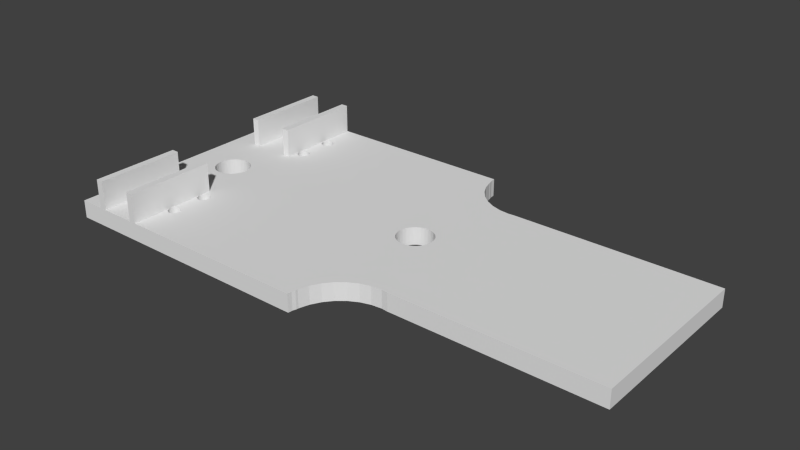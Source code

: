 # Source: body.blend  (saved by Blender 2.69.0; exported with 4.5.12 LTS)
import bpy
from mathutils import Matrix  # noqa: F401  (used for matrix-valued properties, if any)

bpy.ops.wm.read_factory_settings(use_empty=True)
scene = bpy.context.scene
scene.name = 'Scene'

# ---- collections
col_collection_1 = bpy.data.collections.new('Collection 1'); scene.collection.children.link(col_collection_1)

# ---- world
world_world = bpy.data.worlds.new('World'); scene.world = world_world
world_world.color = (0.05088, 0.05088, 0.05088)
world_world.use_sun_shadow = False
world_world.sun_shadow_jitter_overblur = 0.0
world_world.cycles.sampling_method = 'MANUAL'
world_world.cycles.sample_map_resolution = 256

# ---- meshes
me_cube_001 = bpy.data.meshes.new('Cube.001')
me_cube_001.from_pydata([(-1000.0, -1000.0, -1000.0), (-1000.0, -1000.0, 1000.0), (-1000.0, 1000.0, 1000.0), (-1000.0, 1000.0, -1000.0), (3.65, -1000.0, -1000.0), (3.65, -1000.0, 1000.0), (-954.3, -457.8, 1000.0), (-954.8, -466.4, 1000.0), (3.525, 1000.0, 1000.0), (3.525, 1000.0, -1000.0), (-954.3, -457.8, -1000.0), (-954.8, -466.4, -1000.0), (5.323, -968.1, -1000.0), (5.323, -968.1, 1000.0), (-690.4, -759.0, 1000.0), (-931.0, -759.9, -1000.0), (-954.3, -474.9, 1000.0), (-953.0, -449.6, 1000.0), (-931.5, 772.9, 1000.0), (5.323, 965.8, 1000.0), (5.323, 965.8, -1000.0), (-689.8, 772.0, -1000.0), (-954.3, -474.9, -1000.0), (-953.0, -449.6, -1000.0), (9.1, -944.8, -1000.0), (9.1, -944.8, 1000.0), (-695.0, -759.9, 1000.0), (-935.6, -759.0, -1000.0), (-926.5, -759.0, -1000.0), (-953.0, -483.1, 1000.0), (-950.9, -442.1, 1000.0), (-936.0, 772.0, 1000.0), (-926.9, 772.0, 1000.0), (9.388, 940.6, 1000.0), (9.388, 940.6, -1000.0), (-694.3, 772.9, -1000.0), (-953.0, -483.1, -1000.0), (-950.9, -442.1, -1000.0), (9.734, -932.7, -1000.0), (9.738, -932.6, 1000.0), (-686.0, -756.6, 1000.0), (-699.5, -759.0, 1000.0), (-695.0, -759.9, -1000.0), (-940.0, -756.6, -1000.0), (-935.6, -759.0, 1000.0), (-931.0, -759.9, 1000.0), (-926.5, -759.0, 1000.0), (-950.9, -490.7, 1000.0), (-948.0, -435.4, 1000.0), (-940.4, 769.5, 1000.0), (-936.0, 772.0, -1000.0), (-931.5, 772.9, -1000.0), (-926.9, 772.0, -1000.0), (9.926, 930.4, 1000.0), (9.929, 930.4, -1000.0), (-685.4, 769.5, -1000.0), (-698.9, 772.0, -1000.0), (-689.8, 772.0, 1000.0), (-694.3, 772.9, 1000.0), (-950.9, -490.7, -1000.0), (-948.0, -435.4, -1000.0), (9.998, -927.7, -1000.0), (9.998, -927.7, 1000.0), (-690.4, -759.0, -1000.0), (-703.9, -756.6, 1000.0), (-699.5, -759.0, -1000.0), (-944.0, -752.5, -1000.0), (-940.0, -756.6, 1000.0), (-922.1, -756.6, -1000.0), (-922.1, -756.6, 1000.0), (-948.0, -497.3, 1000.0), (-944.4, -430.0, 1000.0), (-944.4, 765.5, 1000.0), (-922.5, 769.5, -1000.0), (-922.5, 769.5, 1000.0), (9.998, 929.0, 1000.0), (9.998, 929.0, -1000.0), (-685.4, 769.5, 1000.0), (-703.3, 769.5, -1000.0), (-698.9, 772.0, 1000.0), (19.91, 867.8, 1000.0), (19.86, 868.1, 1000.0), (-948.0, -497.3, -1000.0), (-944.4, -430.0, -1000.0), (14.58, -899.4, 1000.0), (-686.3, -756.7, -1000.0), (-707.9, -752.5, 1000.0), (-703.9, -756.6, -1000.0), (-909.5, -732.9, -1000.0), (20.88, -860.4, -1000.0), (20.74, -861.3, -1000.0), (-947.5, -747.1, -1000.0), (-941.6, -754.9, 1000.0), (18.41, -875.7, -1000.0), (18.17, -877.2, -1000.0), (-918.1, -752.5, -1000.0), (-918.1, -752.5, 1000.0), (14.53, -899.7, -1000.0), (-944.4, -502.7, 1000.0), (-940.4, -425.9, 1000.0), (-948.0, 760.1, 1000.0), (-941.1, 768.9, -1000.0), (-940.4, 769.5, -1000.0), (-940.4, 769.5, -1000.0), (-918.5, 765.5, -1000.0), (-918.5, 765.5, 1000.0), (17.57, 882.2, 1000.0), (17.33, 883.7, 1000.0), (15.1, 897.5, 1000.0), (15.14, 897.3, -1000.0), (20.19, 866.0, 1000.0), (-684.3, 768.5, 1000.0), (-707.3, 765.5, -1000.0), (-703.3, 769.5, 1000.0), (-909.9, 745.9, 1000.0), (19.87, 868.0, -1000.0), (19.78, 868.6, 1000.0), (-944.4, -502.7, -1000.0), (-940.4, -425.9, -1000.0), (19.33, -870.0, 1000.0), (-686.0, -756.6, -1000.0), (21.15, -858.8, -1000.0), (-711.5, -747.1, 1000.0), (-707.9, -752.5, -1000.0), (-706.7, -753.7, -1000.0), (20.47, -863.0, -1000.0), (-949.5, -742.6, -1000.0), (-944.0, -752.5, 1000.0), (18.78, -873.4, -1000.0), (-914.5, -747.1, -1000.0), (-914.5, -747.1, 1000.0), (-940.4, -506.8, 1000.0), (-936.0, -423.5, 1000.0), (-950.9, 753.4, 1000.0), (-944.4, 765.5, -1000.0), (-942.3, 767.6, -1000.0), (-915.0, 760.1, -1000.0), (-915.0, 760.1, 1000.0), (17.94, 880.0, 1000.0), (20.3, 865.3, 1000.0), (-681.4, 765.5, -1000.0), (-710.8, 760.1, -1000.0), (-707.3, 765.5, 1000.0), (19.62, 869.5, 1000.0), (18.98, 873.5, 1000.0), (-941.4, -505.8, -1000.0), (-954.4, 470.4, -1000.0), (-954.8, 478.9, -1000.0), (21.17, -858.7, 1000.0), (21.17, -858.7, -1000.0), (-682.0, -752.5, -1000.0), (-682.0, -752.5, 1000.0), (-714.4, -740.4, 1000.0), (-711.5, -747.1, -1000.0), (-908.2, -724.7, -1000.0), (19.83, -866.9, -1000.0), (-911.6, -740.4, -1000.0), (-950.4, -740.4, -1000.0), (-947.5, -747.1, 1000.0), (-944.1, -752.4, 1000.0), (19.26, -870.4, -1000.0), (-911.6, -740.4, 1000.0), (-939.5, -507.3, 1000.0), (-936.0, -423.5, -1000.0), (-954.4, 470.4, 1000.0), (-954.8, 478.9, 1000.0), (-951.3, 751.9, 1000.0), (-948.0, 760.1, -1000.0), (-946.3, 762.6, -1000.0), (-944.2, 765.7, -1000.0), (-912.1, 753.4, -1000.0), (-912.1, 753.4, 1000.0), (18.42, 877.0, 1000.0), (20.19, 866.0, -1000.0), (-681.4, 765.5, 1000.0), (20.62, 863.4, 1000.0), (20.62, 863.4, -1000.0), (-713.7, 753.4, -1000.0), (-710.8, 760.1, 1000.0), (-707.4, 765.3, 1000.0), (-940.4, -506.8, -1000.0), (-954.4, 487.5, -1000.0), (-953.0, 462.2, -1000.0), (21.38, -857.3, -1000.0), (21.38, -857.3, 1000.0), (-678.5, -747.1, 1000.0), (-716.5, -732.9, 1000.0), (-714.4, -740.4, -1000.0), (-712.3, -745.2, -1000.0), (-909.5, -732.9, 1000.0), (-908.2, -724.7, 1000.0), (19.29, -870.3, -1000.0), (-949.5, -742.6, 1000.0), (-952.1, -734.6, -1000.0), (-946.7, -748.3, 1000.0), (-718.2, -718.2, 1000.0), (-718.3, -716.1, 1000.0), (-717.9, -707.6, 1000.0), (-936.3, -509.1, 1000.0), (-936.3, -509.1, -1000.0), (-939.5, -507.3, -1000.0), (-936.0, 436.0, -1000.0), (-933.0, 435.5, -1000.0), (-931.5, -422.6, -1000.0), (-954.4, 487.5, 1000.0), (-953.0, 462.2, 1000.0), (-953.0, 745.9, 1000.0), (-950.9, 753.4, -1000.0), (-948.8, 758.2, -1000.0), (-909.9, 745.9, -1000.0), (-715.9, 712.4, -1000.0), (-713.7, 704.8, -1000.0), (-716.6, 716.6, -1000.0), (21.0, 861.0, 1000.0), (-678.9, 761.7, 1000.0), (-677.8, 760.1, -1000.0), (21.16, 860.0, -1000.0), (21.16, 860.0, 1000.0), (-715.9, 745.9, -1000.0), (-713.7, 753.4, 1000.0), (-712.2, 756.9, 1000.0), (-908.6, 737.7, 1000.0), (-953.0, 495.7, -1000.0), (-950.9, 454.6, -1000.0), (21.75, -856.1, 1000.0), (21.75, -856.1, -1000.0), (-680.4, -750.0, -1000.0), (22.7, -852.7, 1000.0), (-716.5, -732.9, -1000.0), (-717.9, -724.7, 1000.0), (-715.3, -737.2, -1000.0), (-907.7, -716.1, -1000.0), (591.5, 630.8, 1000.0), (593.1, 630.8, 1000.0), (-907.7, -716.1, 1000.0), (594.4, 630.8, 1000.0), (-950.4, -740.4, 1000.0), (-952.6, -732.9, -1000.0), (-718.3, -716.1, -1000.0), (-716.5, -699.4, 1000.0), (-717.9, -707.6, -1000.0), (-936.0, -509.3, 1000.0), (-936.0, -509.3, -1000.0), (-881.4, 0.2051, -1000.0), (-940.4, 438.5, -1000.0), (-936.0, 436.0, 1000.0), (-933.0, 435.5, 1000.0), (-931.5, -422.6, 1000.0), (-953.0, 495.7, 1000.0), (-950.9, 454.6, 1000.0), (-951.3, 751.9, -1000.0), (-953.5, 742.7, 1000.0), (-908.6, 737.7, -1000.0), (596.7, -630.2, -1000.0), (595.5, -630.2, -1000.0), (-710.8, 698.2, -1000.0), (-715.9, 712.4, 1000.0), (-713.7, 704.8, 1000.0), (-717.2, 720.6, -1000.0), (-717.2, 720.4, 1000.0), (-717.2, 720.6, 1000.0), (-677.8, 760.1, 1000.0), (-674.9, 753.4, -1000.0), (21.38, 858.7, -1000.0), (21.38, 858.7, 1000.0), (-717.2, 737.7, -1000.0), (-715.0, 748.9, 1000.0), (-715.9, 745.9, 1000.0), (-908.1, 729.1, 1000.0), (-950.9, 503.2, -1000.0), (-948.0, 448.0, -1000.0), (22.19, -854.5, -1000.0), (-678.5, -747.1, -1000.0), (-675.6, -740.4, 1000.0), (23.82, -848.8, 1000.0), (-717.0, -729.7, -1000.0), (-717.9, -724.7, -1000.0), (-908.2, -707.6, -1000.0), (273.8, 630.8, -1000.0), (589.6, 630.8, 1000.0), (-908.2, -707.6, 1000.0), (39.92, 115.7, 1000.0), (599.1, 630.8, 1000.0), (-952.1, -734.6, 1000.0), (-953.9, -724.7, -1000.0), (-717.9, -723.1, -1000.0), (-718.2, -717.5, -1000.0), (-718.2, -713.1, -1000.0), (-714.4, -691.8, 1000.0), (-716.5, -699.4, -1000.0), (-717.9, -708.6, -1000.0), (-931.7, -510.1, 1000.0), (-931.5, 435.2, -1000.0), (-944.4, 442.6, -1000.0), (-940.4, 438.5, 1000.0), (-931.5, 435.2, 1000.0), (-931.5, -422.6, -1000.0), (-880.1, -24.18, -1000.0), (-950.9, 503.2, 1000.0), (-948.0, 448.0, 1000.0), (-953.0, 745.9, -1000.0), (-953.8, 741.2, 1000.0), (-953.5, 742.7, -1000.0), (-908.1, 729.1, -1000.0), (593.8, -630.2, -1000.0), (39.92, -115.3, -1000.0), (598.7, -630.2, -1000.0), (-707.3, 692.7, -1000.0), (-710.8, 698.2, 1000.0), (-814.7, 125.2, 1000.0), (-717.7, 729.1, -1000.0), (-922.5, 688.7, 1000.0), (-926.9, 686.2, 1000.0), (-675.5, 754.7, 1000.0), (22.13, 856.0, -1000.0), (-716.6, 741.5, 1000.0), (-717.2, 737.7, 1000.0), (-908.6, 720.6, 1000.0), (-948.0, 509.9, -1000.0), (22.7, -852.7, -1000.0), (-673.4, -732.9, 1000.0), (24.86, -845.1, 1000.0), (-909.5, -699.4, -1000.0), (587.4, 630.8, 1000.0), (-909.5, -699.4, 1000.0), (293.8, 630.8, -1000.0), (28.39, 104.1, 1000.0), (52.43, 122.8, 1000.0), (601.1, 630.8, 1000.0), (-952.6, -732.9, 1000.0), (-954.1, -722.2, -1000.0), (-953.9, -724.7, 1000.0), (-911.6, -691.8, -1000.0), (-914.5, -685.2, -1000.0), (-918.1, -679.8, -1000.0), (-718.0, -710.2, -1000.0), (-711.5, -685.2, 1000.0), (-714.4, -691.8, -1000.0), (-814.7, -124.8, -1000.0), (-926.5, -673.2, -1000.0), (-931.5, -510.1, 1000.0), (-931.7, -510.1, -1000.0), (-930.6, 435.4, -1000.0), (-880.1, 24.59, -1000.0), (-944.4, 442.6, 1000.0), (-881.4, 0.2051, 1000.0), (-930.6, 435.4, 1000.0), (-929.1, -423.0, -1000.0), (-880.1, -24.18, 1000.0), (-948.0, 509.9, 1000.0), (-953.8, 741.2, -1000.0), (-954.0, 739.9, 1000.0), (-908.6, 720.6, -1000.0), (591.9, -630.2, -1000.0), (28.39, -103.7, -1000.0), (52.43, -122.4, -1000.0), (600.7, -630.2, -1000.0), (-703.3, 688.7, -1000.0), (-707.3, 692.7, 1000.0), (-717.3, 721.9, 1000.0), (-925.4, 687.1, -1000.0), (-926.9, 686.2, -1000.0), (-674.9, 753.4, 1000.0), (21.91, 856.8, 1000.0), (-672.8, 745.9, -1000.0), (23.39, 851.6, -1000.0), (-717.7, 729.1, 1000.0), (-909.9, 712.4, 1000.0), (-717.4, 734.9, 1000.0), (-717.7, 729.3, 1000.0), (-944.4, 515.3, -1000.0), (23.38, -850.3, -1000.0), (-676.7, -743.1, -1000.0), (25.08, -844.4, 1000.0), (-675.6, -740.4, -1000.0), (586.8, 630.8, 1000.0), (-686.0, -506.8, 1000.0), (-696.5, -509.8, 1000.0), (-695.0, -510.1, 1000.0), (-911.6, -691.8, 1000.0), (303.7, 630.8, -1000.0), (90.94, 115.7, -1000.0), (18.29, 88.59, 1000.0), (28.39, 104.1, -1000.0), (39.92, 115.7, -1000.0), (52.43, 122.8, -1000.0), (65.43, 125.2, 1000.0), (605.5, 630.8, 1000.0), (-954.4, -716.1, -1000.0), (-954.1, -722.2, 1000.0), (-914.5, -685.2, 1000.0), (-918.1, -679.8, 1000.0), (-922.1, -675.7, -1000.0), (-707.9, -679.8, 1000.0), (-711.5, -685.2, -1000.0), (-931.0, -672.4, -1000.0), (-931.5, -510.1, -1000.0), (-926.9, -509.3, 1000.0), (-926.9, 436.0, -1000.0), (-880.1, 24.59, 1000.0), (-926.9, 436.0, 1000.0), (-929.1, -423.0, 1000.0), (-926.9, -423.5, -1000.0), (-876.3, -47.63, 1000.0), (-876.3, -47.63, -1000.0), (-944.4, 515.3, 1000.0), (-954.0, 739.9, -1000.0), (-954.3, 737.7, 1000.0), (-909.9, 712.4, -1000.0), (589.8, -630.2, -1000.0), (18.29, -88.18, -1000.0), (28.39, -103.7, 1000.0), (39.92, -115.3, 1000.0), (52.43, -122.4, 1000.0), (65.43, -124.8, -1000.0), (605.1, -630.2, -1000.0), (-698.9, 686.2, -1000.0), (-703.3, 688.7, 1000.0), (-931.5, 685.4, 1000.0), (-717.5, 724.9, 1000.0), (-918.5, 692.7, 1000.0), (-929.0, 685.8, -1000.0), (-922.7, 688.6, -1000.0), (-789.2, 115.7, -1000.0), (-801.7, 122.8, -1000.0), (22.13, 856.0, 1000.0), (-671.5, 737.7, -1000.0), (24.73, 846.9, -1000.0), (-912.1, 704.8, 1000.0), (-915.0, 698.2, 1000.0), (-942.7, 517.1, -1000.0), (23.82, -848.8, -1000.0), (-672.1, -724.7, 1000.0), (26.41, -839.7, 1000.0), (-674.4, -736.4, -1000.0), (586.7, 630.8, 1000.0), (-682.0, -502.7, 1000.0), (-690.4, -509.3, 1000.0), (-695.0, -510.1, -1000.0), (-699.5, -509.3, -1000.0), (-699.5, -509.3, 1000.0), (-703.1, -507.3, 1000.0), (620.4, 630.8, -1000.0), (244.1, 630.8, -1000.0), (10.0, 69.65, 1000.0), (18.29, 88.59, -1000.0), (-687.5, 687.5, -1000.0), (65.43, 125.2, -1000.0), (78.44, 122.8, 1000.0), (612.1, 630.8, 1000.0), (-954.4, -716.1, 1000.0), (-953.9, -707.6, -1000.0), (-710.8, -498.3, 1000.0), (-707.9, -502.7, 1000.0), (-922.1, -675.7, 1000.0), (-703.9, -675.7, 1000.0), (-707.9, -679.8, -1000.0), (-926.5, -673.2, 1000.0), (-930.7, -672.5, 1000.0), (-935.6, -673.2, -1000.0), (-926.9, -509.3, -1000.0), (-925.6, -508.5, 1000.0), (-876.3, 48.04, -1000.0), (-926.8, 436.1, -1000.0), (-876.3, 48.04, 1000.0), (-926.9, -423.5, 1000.0), (-870.2, -69.24, 1000.0), (-870.2, -69.24, -1000.0), (-925.3, -424.4, -1000.0), (-942.7, 517.1, 1000.0), (-954.3, 737.7, -1000.0), (-954.4, 737.0, 1000.0), (-912.1, 704.8, -1000.0), (-697.8, 522.2, -1000.0), (-695.1, 522.7, -1000.0), (589.6, -630.2, -1000.0), (-686.1, 519.4, -1000.0), (10.0, -69.24, -1000.0), (18.29, -88.18, 1000.0), (-681.1, -681.1, 1000.0), (65.43, -124.8, 1000.0), (78.44, -122.4, -1000.0), (611.7, -630.2, -1000.0), (3.84, -47.63, -1000.0), (-698.9, 686.2, 1000.0), (-931.5, 685.4, -1000.0), (-936.0, 686.2, 1000.0), (-921.0, 690.2, -1000.0), (-922.5, 688.7, -1000.0), (-777.7, 104.1, -1000.0), (-789.2, 115.7, 1000.0), (-801.7, 122.8, 1000.0), (-673.4, 748.0, 1000.0), (-672.8, 745.9, 1000.0), (23.04, 852.9, 1000.0), (-671.0, 729.1, -1000.0), (25.89, 842.9, -1000.0), (-672.1, 741.9, 1000.0), (-915.0, 698.2, -1000.0), (-940.9, 518.9, -1000.0), (24.49, -846.4, -1000.0), (-671.6, -716.1, 1000.0), (27.78, -834.9, 1000.0), (-673.0, -730.3, -1000.0), (-673.4, -732.9, -1000.0), (-678.5, -497.3, 1000.0), (586.1, 630.8, 1000.0), (-682.0, -502.7, -1000.0), (-686.0, -506.8, -1000.0), (-690.4, -509.3, -1000.0), (37.11, -802.2, -1000.0), (33.75, -814.0, -1000.0), (-703.9, -506.8, -1000.0), (-703.9, -506.8, 1000.0), (-707.6, -503.1, 1000.0), (630.1, 630.8, -1000.0), (225.5, 630.8, 167.4), (206.2, 627.2, -1000.0), (225.5, 630.8, -1000.0), (3.84, 48.04, 1000.0), (10.0, 69.65, -1000.0), (78.44, 122.8, -1000.0), (90.94, 115.7, 1000.0), (620.4, 630.8, 1000.0), (-953.9, -707.6, 1000.0), (-925.6, -508.5, -1000.0), (-924.2, -507.8, -1000.0), (-711.5, -497.3, -1000.0), (-711.5, -497.3, 1000.0), (-713.1, -493.5, 1000.0), (-922.7, -675.4, 1000.0), (-926.2, -673.4, 1000.0), (-699.5, -673.2, 1000.0), (-703.9, -675.7, -1000.0), (-931.0, -672.4, 1000.0), (-935.6, -673.2, 1000.0), (-827.8, -122.4, -1000.0), (-935.9, -673.4, -1000.0), (-924.2, -507.8, 1000.0), (-922.6, 438.5, -1000.0), (-926.8, 436.1, 1000.0), (-922.6, 438.5, 1000.0), (-870.2, 69.65, -1000.0), (-870.2, 69.65, 1000.0), (-925.3, -424.4, 1000.0), (-922.5, -425.9, 1000.0), (-861.9, -88.18, 1000.0), (-861.9, -88.18, -1000.0), (-922.5, -425.9, -1000.0), (-940.9, 518.9, 1000.0), (-954.7, 730.6, 1000.0), (-704.0, 519.3, -1000.0), (-704.0, 519.4, -1000.0), (-699.6, 521.9, 1000.0), (-699.6, 521.9, -1000.0), (-690.5, 521.9, -1000.0), (589.5, -630.2, -1000.0), (-682.1, 515.3, -1000.0), (78.44, -122.4, 1000.0), (90.94, -115.3, -1000.0), (620.0, -630.2, -1000.0), (0.04635, -24.18, -1000.0), (10.0, -69.24, 1000.0), (-694.3, 685.4, 1000.0), (-694.3, 685.4, -1000.0), (-933.4, 685.7, -1000.0), (-936.0, 686.2, -1000.0), (-827.8, 122.8, 1000.0), (-938.7, 687.7, 1000.0), (-920.1, 691.1, -1000.0), (-767.6, 88.59, -1000.0), (-814.7, 125.2, -1000.0), (-777.7, 104.1, 1000.0), (241.6, 630.8, 1000.0), (252.9, 630.8, 1000.0), (23.39, 851.6, 1000.0), (26.1, 842.1, -1000.0), (-671.5, 737.7, 1000.0), (24.05, 849.3, 1000.0), (-918.5, 692.7, -1000.0), (-708.3, 514.9, -1000.0), (-708.0, 515.3, -1000.0), (-940.4, 519.4, -1000.0), (24.86, -845.1, -1000.0), (29.11, -830.2, 1000.0), (-672.1, -707.6, 1000.0), (-672.1, -724.7, -1000.0), (-672.2, -725.1, -1000.0), (25.08, -844.4, -1000.0), (25.5, -842.9, -1000.0), (-676.0, -491.6, 1000.0), (585.1, 630.8, 1000.0), (-678.5, -497.3, -1000.0), (69.8, -727.9, -1000.0), (71.38, -725.5, -1000.0), (68.67, -729.6, -1000.0), (68.02, -730.6, -1000.0), (-675.6, -691.8, -1000.0), (31.49, -821.9, -1000.0), (39.79, -792.8, -1000.0), (-707.9, -502.7, -1000.0), (640.5, 630.8, -1000.0), (102.5, 104.1, -1000.0), (237.7, 630.8, 1000.0), (234.0, 630.8, 1000.0), (167.1, 634.4, -1000.0), (0.04637, 24.59, 1000.0), (3.84, 48.04, -1000.0), (96.32, 110.3, 1000.0), (625.0, 630.8, 1000.0), (-952.6, -699.4, -1000.0), (-952.6, -699.4, 1000.0), (-924.1, -507.7, -1000.0), (-714.4, -490.7, -1000.0), (-714.4, -490.7, 1000.0), (-777.7, -103.7, 1000.0), (-789.2, -115.3, 1000.0), (-801.7, -122.4, 1000.0), (-699.5, -673.2, -1000.0), (-814.7, -124.8, 1000.0), (-827.8, -122.4, 1000.0), (-935.9, -673.4, 1000.0), (-840.3, -115.3, -1000.0), (-940.0, -675.7, -1000.0), (-924.1, -507.7, 1000.0), (-921.8, 439.3, -1000.0), (-861.9, 88.59, -1000.0), (-861.9, 88.59, 1000.0), (-921.8, 439.3, 1000.0), (-920.3, -428.2, 1000.0), (-918.5, -430.0, 1000.0), (-851.8, -103.7, 1000.0), (-851.8, -103.7, -1000.0), (-920.3, -428.2, -1000.0), (-918.5, -430.0, -1000.0), (-940.4, 519.4, 1000.0), (-954.4, 737.0, -1000.0), (-954.8, 729.1, 1000.0), (-708.0, 515.3, 1000.0), (-695.1, 522.7, 1000.0), (-704.0, 519.4, 1000.0), (-690.5, 521.9, 1000.0), (-678.6, 509.9, -1000.0), (588.9, -630.2, -1000.0), (-682.1, 515.3, 1000.0), (-686.1, 519.4, 1000.0), (90.94, -115.3, 1000.0), (99.74, -106.5, -1000.0), (627.4, -630.2, -1000.0), (-0.8775, -6.594, -1000.0), (0.04635, -24.18, 1000.0), (3.84, -47.63, 1000.0), (-689.8, 686.2, 1000.0), (-689.8, 686.2, -1000.0), (-0.9979, -4.302, -1000.0), (-938.7, 687.7, -1000.0), (-840.3, 115.7, 1000.0), (-940.4, 688.7, 1000.0), (-827.8, 122.8, -1000.0), (-940.4, 688.7, -1000.0), (-759.3, 69.65, -1000.0), (-767.6, 88.59, 1000.0), (267.3, 630.8, 1000.0), (27.44, 837.4, -1000.0), (-671.5, 720.6, -1000.0), (-671.4, 736.6, 1000.0), (24.73, 846.9, 1000.0), (-711.5, 510.1, -1000.0), (-711.6, 509.9, 1000.0), (-937.8, 520.9, -1000.0), (30.37, -825.8, 1000.0), (-673.4, -699.4, 1000.0), (-672.1, -707.6, -1000.0), (-671.6, -716.1, -1000.0), (-671.9, -720.9, -1000.0), (26.35, -839.9, -1000.0), (-675.6, -490.7, 1000.0), (585.0, 630.8, 1000.0), (73.33, -722.5, -1000.0), (83.01, -707.6, 1000.0), (64.73, -735.7, -1000.0), (30.61, -825.0, -1000.0), (32.44, -818.5, 1000.0), (31.49, -821.9, 1000.0), (39.86, -792.5, -1000.0), (651.1, 630.8, -1000.0), (112.6, 88.59, -1000.0), (227.3, 630.8, 1000.0), (225.5, 630.8, 1000.0), (129.6, 655.7, -1000.0), (167.1, 634.4, 1000.0), (206.2, 627.2, 1000.0), (-0.4562, 15.02, 1000.0), (0.04637, 24.59, -1000.0), (32.19, 820.8, -1000.0), (39.86, 793.9, -1000.0), (101.1, 684.3, -1000.0), (95.04, 690.4, -1000.0), (97.3, 109.3, 1000.0), (625.8, 630.8, 1000.0), (-950.4, -691.8, -1000.0), (-950.4, -691.8, 1000.0), (-923.4, -507.3, -1000.0), (-716.5, -483.1, -1000.0), (-716.5, -483.1, 1000.0), (-717.9, -474.9, 1000.0), (-718.3, -466.4, 1000.0), (-801.7, -122.4, -1000.0), (-789.2, -115.3, -1000.0), (-695.0, -672.4, 1000.0), (-695.0, -672.4, -1000.0), (-941.8, -677.5, -1000.0), (-840.3, -115.3, 1000.0), (-940.0, -675.7, 1000.0), (-923.4, -507.3, 1000.0), (-918.5, 442.6, -1000.0), (-918.5, 442.6, 1000.0), (-851.8, 104.1, -1000.0), (-851.8, 104.1, 1000.0), (-915.0, -435.4, 1000.0), (-913.4, -439.1, 1000.0), (-912.1, -442.1, 1000.0), (-913.4, -439.1, -1000.0), (-912.1, -442.1, -1000.0), (-915.0, -435.4, -1000.0), (-937.8, 520.9, 1000.0), (-954.7, 730.6, -1000.0), (-954.6, 725.6, 1000.0), (33.45, 816.4, 1000.0), (31.64, 822.7, 1000.0), (-674.9, 704.8, 1000.0), (65.59, 735.7, 1000.0), (64.95, 736.7, 1000.0), (-675.7, 503.2, -1000.0), (587.8, -630.2, -1000.0), (-678.6, 509.9, 1000.0), (66.72, 734.0, 1000.0), (68.3, 731.5, 1000.0), (33.0, -816.6, 1000.0), (39.86, -792.5, 1000.0), (101.0, -683.1, 1000.0), (95.04, -689.1, 1000.0), (102.5, -103.7, 1000.0), (100.7, -105.5, -1000.0), (628.2, -630.2, -1000.0), (-1.163, -1.163, 1000.0), (-1.23, 0.1091, 1000.0), (-685.4, 688.7, 1000.0), (-1.174, -0.9462, -1000.0), (-1.235, 0.2051, 1000.0), (-944.4, 692.7, 1000.0), (-840.3, 115.7, -1000.0), (-759.3, 69.65, 1000.0), (283.9, 630.8, 1000.0), (-690.5, 436.0, 1000.0), (28.7, 833.0, -1000.0), (-672.8, 712.4, -1000.0), (-671.1, 727.9, 1000.0), (-671.2, 732.4, 1000.0), (24.91, 846.3, 1000.0), (-711.6, 509.9, -1000.0), (-936.0, 521.9, -1000.0), (30.61, -825.0, 1000.0), (-675.6, -691.8, 1000.0), (-673.4, -699.4, -1000.0), (29.11, -830.2, -1000.0), (27.78, -834.9, -1000.0), (-671.7, -716.5, -1000.0), (-671.7, -718.0, -1000.0), (26.41, -839.7, -1000.0), (27.02, -837.6, -1000.0), (-673.4, -483.1, 1000.0), (583.4, 630.8, 1000.0), (-675.6, -490.7, -1000.0), (75.58, -719.0, -1000.0), (64.73, -735.7, 1000.0), (41.08, -789.7, -1000.0), (30.37, -825.8, -1000.0), (-678.5, -685.2, 1000.0), (661.4, 630.8, -1000.0), (120.9, 69.65, -1000.0), (102.5, 104.1, 1000.0), (129.4, 656.0, -1000.0), (129.6, 655.7, 1000.0), (-686.1, 438.5, 1000.0), (-0.5753, 12.76, 1000.0), (-1.183, 1.183, -1000.0), (64.73, 737.0, -1000.0), (-685.4, 688.7, -1000.0), (32.06, 821.2, -1000.0), (39.86, 793.9, 1000.0), (83.03, 708.9, -1000.0), (95.04, 690.4, 1000.0), (116.1, 669.3, -1000.0), (98.73, 107.9, 1000.0), (627.0, 630.8, 1000.0), (-948.2, -686.7, -1000.0), (-922.5, -506.8, -1000.0), (-717.9, -474.9, -1000.0), (-717.9, -457.8, 1000.0), (-718.3, -466.4, -1000.0), (-777.7, -103.7, -1000.0), (240.8, -630.2, -1000.0), (252.1, -630.2, -1000.0), (-690.4, -673.2, -1000.0), (-690.4, -673.2, 1000.0), (233.2, -630.2, -1000.0), (239.3, -630.2, -1000.0), (-941.8, -677.5, 1000.0), (-944.0, -679.8, -1000.0), (-909.9, -483.1, -1000.0), (-948.2, -686.7, 1000.0), (-922.5, -506.8, 1000.0), (-916.1, 446.3, -1000.0), (-916.1, 446.3, 1000.0), (-915.0, 448.0, 1000.0), (-915.0, 448.0, -1000.0), (-914.6, -436.2, 1000.0), (-909.9, -449.6, 1000.0), (-913.8, -438.1, 1000.0), (-908.5, -458.3, 1000.0), (-908.1, -466.4, 1000.0), (-908.5, -458.3, -1000.0), (-908.1, -466.4, -1000.0), (-913.8, -438.1, -1000.0), (-909.9, -449.6, -1000.0), (-914.6, -436.2, -1000.0), (-936.0, 521.9, 1000.0), (-954.8, 729.1, -1000.0), (-954.3, 720.6, 1000.0), (-954.6, 725.6, -1000.0), (29.84, 829.0, 1000.0), (37.83, 801.0, 1000.0), (64.73, 737.0, 1000.0), (-675.3, 502.1, -1000.0), (587.5, -630.2, -1000.0), (-675.7, 503.2, 1000.0), (70.26, 728.5, 1000.0), (129.6, -654.4, -1000.0), (116.0, -668.1, 1000.0), (620.0, -630.2, 1000.0), (629.7, -630.2, 1000.0), (102.1, -104.1, -1000.0), (629.4, -630.2, -1000.0), (-682.0, -679.8, 1000.0), (-1.235, 0.2051, -1000.0), (-944.5, 692.9, 1000.0), (-944.4, 692.7, -1000.0), (-718.0, 487.5, -1000.0), (-718.4, 478.9, -1000.0), (-753.2, 48.04, -1000.0), (-753.2, 48.04, 1000.0), (301.8, 630.8, 1000.0), (320.0, 630.8, 1000.0), (-695.1, 435.2, 1000.0), (29.84, 829.0, -1000.0), (-674.9, 704.8, -1000.0), (-672.8, 712.4, 1000.0), (-671.5, 720.6, 1000.0), (-671.0, 729.1, 1000.0), (25.58, 843.9, 1000.0), (-671.0, 729.4, 1000.0), (-714.5, 503.2, -1000.0), (-714.5, 503.2, 1000.0), (-933.3, 522.3, -1000.0), (27.73, -835.1, -1000.0), (27.49, -835.9, -1000.0), (582.8, 630.8, 1000.0), (-673.0, -480.7, 1000.0), (-673.4, -483.1, -1000.0), (78.04, -715.2, -1000.0), (80.6, -711.3, -1000.0), (671.0, 630.8, -1000.0), (127.0, 48.04, -1000.0), (120.9, 69.65, 1000.0), (112.6, 88.59, 1000.0), (102.7, 103.9, 1000.0), (100.6, 106.1, 1000.0), (-0.7502, 9.428, 1000.0), (41.91, 789.2, 1000.0), (-681.4, 692.7, -1000.0), (31.55, 823.0, -1000.0), (40.71, 791.9, 1000.0), (628.5, 630.8, 1000.0), (-947.5, -685.2, -1000.0), (-918.5, -502.7, -1000.0), (-716.5, -449.6, 1000.0), (-717.9, -457.8, -1000.0), (-767.6, -88.18, 1000.0), (-767.6, -88.18, -1000.0), (266.5, -630.2, -1000.0), (-686.0, -675.7, -1000.0), (-686.0, -675.7, 1000.0), (230.6, -630.2, -1000.0), (-682.0, -430.0, -1000.0), (-944.0, -679.8, 1000.0), (-912.1, -490.7, -1000.0), (-908.6, -474.9, -1000.0), (-918.5, -502.7, 1000.0), (-910.6, 459.8, 1000.0), (-909.9, 462.2, 1000.0), (-910.6, 459.8, -1000.0), (-909.9, 462.2, -1000.0), (-912.1, 454.6, 1000.0), (-912.1, 454.6, -1000.0), (-913.9, -438.0, 1000.0), (-909.4, -452.4, 1000.0), (-908.6, -474.9, 1000.0), (-908.6, -457.8, 1000.0), (-908.6, -457.8, -1000.0), (-913.9, -438.0, -1000.0), (-909.4, -452.4, -1000.0), (-933.3, 522.3, 1000.0), (-954.3, 720.6, -1000.0), (-922.6, 519.4, 1000.0), (-953.0, 712.4, 1000.0), (28.7, 833.0, 1000.0), (-673.5, 495.7, -1000.0), (586.2, -630.2, -1000.0), (72.52, 725.0, 1000.0), (-678.5, -685.2, -1000.0), (95.04, -689.1, -1000.0), (129.2, -654.9, 1000.0), (112.6, -88.18, 1000.0), (640.1, -630.2, 1000.0), (303.9, -630.2, 1000.0), (102.5, -103.7, -1000.0), (629.7, -630.2, -1000.0), (-682.0, -679.8, -1000.0), (-681.4, 692.7, 1000.0), (-0.9746, 5.156, 1000.0), (-944.5, 692.9, -1000.0), (-945.4, 694.2, 1000.0), (-909.9, 495.7, 1000.0), (-718.0, 470.4, -1000.0), (-716.6, 495.7, -1000.0), (-718.0, 487.5, 1000.0), (-718.4, 478.9, 1000.0), (-749.4, 24.59, -1000.0), (-749.4, 24.59, 1000.0), (381.4, -630.2, -1000.0), (391.8, -630.2, -1000.0), (337.8, 630.8, 1000.0), (354.4, 630.8, 1000.0), (-695.1, 435.2, -1000.0), (-690.5, 436.0, -1000.0), (-699.6, 436.0, 1000.0), (30.8, 825.7, -1000.0), (-677.8, 698.2, -1000.0), (27.44, 837.4, 1000.0), (26.3, 841.4, 1000.0), (26.1, 842.1, 1000.0), (25.88, 842.9, 1000.0), (26.05, 842.3, 1000.0), (-716.6, 495.7, 1000.0), (-931.5, 522.7, -1000.0), (581.4, 630.8, 1000.0), (-672.1, -474.9, 1000.0), (83.17, -707.3, -1000.0), (-672.1, -474.9, -1000.0), (679.5, 630.8, -1000.0), (130.8, 24.59, -1000.0), (127.0, 48.04, 1000.0), (698.5, -630.2, 1000.0), (696.1, -630.2, 1000.0), (103.1, 103.1, 1000.0), (630.1, 630.8, 1000.0), (630.3, 630.8, 1000.0), (-686.1, 438.5, -1000.0), (31.55, 823.0, -1000.0), (90.63, 697.2, 1000.0), (-917.5, -501.2, -1000.0), (-917.2, -500.7, -1000.0), (-947.5, -685.2, 1000.0), (-714.4, -442.1, 1000.0), (-716.5, -449.6, -1000.0), (405.3, 630.8, 1000.0), (400.2, 630.8, 1000.0), (-759.3, -69.24, 1000.0), (-759.3, -69.24, -1000.0), (283.1, -630.2, -1000.0), (206.2, -625.9, -1000.0), (-678.5, -435.4, -1000.0), (229.7, -630.2, -1000.0), (-686.0, -425.9, -1000.0), (-909.9, -483.1, 1000.0), (-914.7, -496.7, -1000.0), (-912.1, -490.7, 1000.0), (-917.5, -501.2, 1000.0), (-908.6, 470.4, 1000.0), (-908.6, 470.4, -1000.0), (-909.3, -453.2, 1000.0), (-909.3, -453.2, -1000.0), (-931.5, 522.7, 1000.0), (-953.0, 712.4, -1000.0), (-926.9, 521.9, 1000.0), (-920.1, 516.9, 1000.0), (-951.6, 707.3, 1000.0), (585.2, -630.2, -1000.0), (-672.8, 491.5, -1000.0), (-673.5, 495.7, 1000.0), (74.99, 721.2, 1000.0), (77.57, 717.3, 1000.0), (91.54, -694.4, -1000.0), (129.6, -654.4, 1000.0), (120.9, -69.24, 1000.0), (650.7, -630.2, 1000.0), (294.1, -630.2, 1000.0), (103.0, -103.0, -1000.0), (630.2, -630.2, -1000.0), (-677.8, 698.2, 1000.0), (-945.4, 694.2, -1000.0), (-946.1, 695.3, -1000.0), (-946.1, 695.3, 1000.0), (-912.1, 503.2, 1000.0), (-908.6, 487.5, 1000.0), (-909.9, 495.7, -1000.0), (-716.6, 462.2, -1000.0), (-718.0, 470.4, 1000.0), (-748.1, 0.205, -1000.0), (-748.1, 0.205, 1000.0), (368.6, -630.2, -1000.0), (-675.7, 454.6, -1000.0), (-673.5, 462.2, -1000.0), (576.8, -630.2, -1000.0), (369.3, 630.8, 1000.0), (382.1, 630.8, 1000.0), (-699.6, 436.0, -1000.0), (-704.0, 438.5, 1000.0), (-927.6, 522.0, -1000.0), (580.5, 630.8, 1000.0), (-671.9, -471.6, 1000.0), (-671.6, -466.4, -1000.0), (85.64, -703.5, -1000.0), (686.6, 630.8, -1000.0), (132.1, 0.205, -1000.0), (130.8, 24.59, 1000.0), (692.0, -630.2, 1000.0), (1000.0, -630.2, 1000.0), (1000.0, 630.8, 1000.0), (630.8, 630.8, 1000.0), (692.3, 630.8, -1000.0), (-682.1, 442.6, 1000.0), (-682.1, 442.6, -1000.0), (89.85, 698.4, 1000.0), (-915.0, -497.3, -1000.0), (-917.2, -500.7, 1000.0), (-711.5, -435.4, 1000.0), (-714.4, -442.1, -1000.0), (392.5, 630.8, 1000.0), (-675.6, -442.1, 1000.0), (-678.5, -435.4, 1000.0), (571.0, 630.8, 1000.0), (-753.2, -47.63, 1000.0), (-753.2, -47.63, -1000.0), (301.0, -630.2, -1000.0), (229.7, -630.2, -609.6), (206.2, -625.9, 1000.0), (167.1, -633.1, -1000.0), (-682.0, -430.0, 1000.0), (-690.4, -423.5, -1000.0), (-686.0, -425.9, 1000.0), (-915.0, -497.3, 1000.0), (-908.2, 478.9, 1000.0), (-908.2, 478.9, -1000.0), (-927.6, 522.0, 1000.0), (-922.6, 519.4, -1000.0), (-926.9, 521.9, -1000.0), (-920.1, 516.9, -1000.0), (-918.5, 515.3, -1000.0), (-950.9, 704.8, 1000.0), (584.3, -630.2, -1000.0), (-672.2, 487.5, -1000.0), (-672.2, 487.5, 1000.0), (80.16, 713.3, 1000.0), (82.64, 709.5, 1000.0), (89.91, -697.0, -1000.0), (167.1, -633.1, 1000.0), (127.0, -47.63, 1000.0), (661.0, -630.2, 1000.0), (120.9, -69.24, -1000.0), (112.6, -88.18, -1000.0), (274.1, -630.2, 1000.0), (1000.0, 630.8, -1000.0), (1000.0, -630.2, -1000.0), (-912.1, 503.2, -1000.0), (-947.5, 697.5, 1000.0), (-915.0, 509.9, 1000.0), (-908.6, 487.5, -1000.0), (-714.5, 454.6, -1000.0), (-716.6, 462.2, 1000.0), (-749.4, -24.18, -1000.0), (-749.4, -24.18, 1000.0), (353.7, -630.2, -1000.0), (-678.6, 448.0, -1000.0), (-675.7, 454.6, 1000.0), (-673.5, 462.2, 1000.0), (-672.2, 470.4, -1000.0), (579.5, -630.2, -1000.0), (-704.0, 438.5, -1000.0), (-708.0, 442.6, 1000.0), (579.1, 630.8, 1000.0), (578.4, 630.8, 1000.0), (-671.6, -466.4, 1000.0), (-672.1, -457.8, -1000.0), (87.91, -700.0, -1000.0), (130.8, -24.18, -1000.0), (132.1, 0.205, 1000.0), (686.3, -630.2, 1000.0), (696.4, 630.8, -1000.0), (698.9, 630.8, -1000.0), (127.0, -47.63, -1000.0), (-678.6, 448.0, 1000.0), (88.61, 700.3, 1000.0), (-707.9, -430.0, 1000.0), (-711.5, -435.4, -1000.0), (-675.6, -442.1, -1000.0), (573.8, 630.8, 1000.0), (576.5, 630.8, 1000.0), (319.3, -630.2, -1000.0), (229.7, -630.2, -206.7), (-695.0, -422.6, -1000.0), (-690.4, -423.5, 1000.0), (-914.7, -496.7, 1000.0), (-951.6, 707.3, -1000.0), (-950.1, 703.0, -1000.0), (-950.9, 704.8, -1000.0), (-918.5, 515.3, 1000.0), (-950.1, 703.0, 1000.0), (583.0, -630.2, -1000.0), (-671.9, 482.7, -1000.0), (-671.7, 478.9, 1000.0), (84.94, 705.9, 1000.0), (-672.2, 470.4, 1000.0), (130.8, -24.18, 1000.0), (670.6, -630.2, 1000.0), (244.3, -630.2, 1000.0), (-915.0, 509.9, -1000.0), (-947.5, 697.5, -1000.0), (-948.0, 698.2, 1000.0), (-711.6, 448.0, -1000.0), (-714.5, 454.6, 1000.0), (337.1, -630.2, -1000.0), (86.95, 702.8, 1000.0), (-671.9, 475.2, -1000.0), (580.9, -630.2, -1000.0), (-708.0, 442.6, -1000.0), (-711.6, 448.0, 1000.0), (576.5, 630.8, 1000.0), (-671.8, -464.1, 1000.0), (-672.1, -457.8, 1000.0), (-673.4, -449.6, -1000.0), (679.1, -630.2, 1000.0), (-703.9, -425.9, 1000.0), (-707.9, -430.0, -1000.0), (-673.4, -449.6, 1000.0), (-672.1, -457.8, 1000.0), (229.7, -630.2, 1000.0), (-699.5, -423.5, -1000.0), (-695.0, -422.6, 1000.0), (-948.0, 698.2, -1000.0), (582.0, -630.2, -1000.0), (-671.7, 478.9, -1000.0), (-699.5, -423.5, 1000.0), (-703.9, -425.9, -1000.0), (-906.5, 999.8, 1006.0), (-906.5, 374.8, 1006.0), (-906.5, 374.8, 4244.0), (-906.5, 999.8, 4244.0), (-879.8, 999.8, 1006.0), (-879.8, 374.8, 1006.0), (-879.8, 374.8, 4244.0), (-879.8, 999.8, 4244.0), (-746.5, 999.8, 4244.0), (-719.8, 999.8, 4244.0), (-719.8, 999.8, 1006.0), (-746.5, 999.8, 1006.0), (-746.5, 374.8, 4244.0), (-719.8, 374.8, 4244.0), (-719.8, 374.8, 1006.0), (-746.5, 374.8, 1006.0), (-906.5, -999.9, 4244.0), (-906.5, -374.9, 4244.0), (-906.5, -374.9, 1006.0), (-906.5, -999.9, 1006.0), (-879.8, -999.9, 4244.0), (-879.8, -374.9, 4244.0), (-879.8, -374.9, 1006.0), (-879.8, -999.9, 1006.0), (-746.5, -374.9, 4244.0), (-719.8, -374.9, 4244.0), (-719.8, -374.9, 1006.0), (-746.5, -374.9, 1006.0), (-719.8, -999.9, 4244.0), (-746.5, -999.9, 4244.0), (-719.8, -999.9, 1006.0), (-746.5, -999.9, 1006.0)], [], [(1167, 1168, 1165, 1166), (1168, 1172, 1169, 1165), (1171, 1167, 1166, 1170), (1166, 1165, 1169, 1170), (1170, 1169, 1172, 1171), (1168, 1167, 1171, 1172), (1175, 1176, 1173, 1174), (1179, 1175, 1174, 1178), (1180, 1179, 1178, 1177), (1176, 1175, 1179, 1180), (1176, 1180, 1177, 1173), (1177, 1178, 1174, 1173), (1183, 1184, 1181, 1182), (1187, 1183, 1182, 1186), (1184, 1188, 1185, 1181), (1184, 1183, 1187, 1188), (1188, 1187, 1186, 1185), (1182, 1181, 1185, 1186), (1191, 1192, 1189, 1190), (1195, 1191, 1190, 1193), (1196, 1195, 1193, 1194), (1192, 1191, 1195, 1196), (1192, 1196, 1194, 1189), (1189, 1194, 1193, 1190), (0, 1, 2, 3), (8, 9, 3, 2), (1083, 1039, 1038, 1084), (1, 0, 4, 5), (547, 724, 634), (547, 826, 724), (633, 467, 547, 634), (0, 396, 460), (0, 341, 396), (525, 0, 460), (467, 633, 548), (468, 404, 467, 548), (0, 199, 242), (341, 0, 242), (404, 468, 402), (347, 297, 404, 402), (0, 200, 199), (203, 243, 297, 296), (297, 347, 296), (0, 145, 180), (200, 0, 180), (0, 36, 59), (0, 22, 36), (0, 11, 22), (0, 3, 10, 11), (82, 0, 59), (3, 23, 10), (3, 37, 23), (3, 60, 37), (3, 83, 60), (3, 118, 83), (117, 0, 82), (270, 293, 118), (118, 223, 270), (118, 182, 223), (118, 146, 182), (3, 147, 146, 118), (293, 244, 118), (3, 181, 147), (3, 222, 181), (3, 269, 222), (3, 318, 269), (3, 370, 318), (244, 201, 118), (3, 430, 370), (163, 118, 201, 202), (202, 243, 163), (343, 243, 292, 342), (243, 202, 292), (3, 499, 430), (145, 0, 117), (243, 203, 163), (910, 547, 824), (610, 451, 526, 612), (547, 722, 824), (700, 610, 612, 702), (826, 547, 910), (451, 0, 525, 526), (388, 0, 451), (330, 0, 388), (796, 797, 885), (885, 971, 796), (796, 700, 702, 797), (632, 825, 723), (632, 911, 825), (722, 547, 632, 723), (462, 343, 398, 463), (343, 342, 398), (3, 582, 499), (3, 669, 582), (3, 761, 669), (3, 864, 761), (542, 462, 539, 625), (462, 463, 539), (3, 955, 864), (3, 1029, 955), (813, 626, 715), (626, 542, 625, 715), (3, 1066, 1067), (1029, 3, 1067), (3, 913, 994, 1066), (3, 830, 913), (1124, 1068, 1066, 994), (717, 816, 904), (717, 626, 813, 816), (904, 901, 717), (3, 470, 636), (3, 406, 470), (1012, 1085, 1137, 1138), (3, 350, 406), (1011, 1016, 1085, 1012), (3, 302, 350), (931, 751, 1016, 1011), (751, 1088, 1016), (751, 1064, 1088), (751, 990, 1064), (726, 3, 636), (1069, 1160, 1138, 1137), (1069, 1125, 1160), (751, 902, 990), (830, 3, 828), (3, 726, 828), (1068, 1124, 1126), (1125, 1069, 1068, 1126), (751, 717, 901, 902), (3, 300, 302), (3, 250, 300), (751, 847, 659), (751, 931, 847), (655, 658, 751, 659), (3, 207, 250), (3, 208, 207), (658, 655, 566), (565, 571, 658, 566), (3, 167, 208), (3, 168, 167), (571, 565, 485), (421, 424, 571, 485), (3, 169, 134), (168, 3, 134), (360, 423, 424, 361), (424, 421, 361), (422, 489, 423, 360), (3, 135, 169), (489, 422, 488, 570), (488, 487, 570), (3, 101, 135), (569, 660, 570, 487), (3, 103, 102), (101, 3, 102), (3, 73, 52), (3, 104, 73), (3, 136, 104), (415, 414, 481, 482), (356, 355, 414, 415), (306, 305, 355, 356), (253, 170, 305, 306), (170, 354, 305), (170, 410, 354), (170, 477, 410), (416, 483, 477, 170), (482, 481, 559, 560), (170, 357, 416), (416, 561, 483), (560, 559, 647, 648), (416, 649, 561), (564, 654, 649, 416), (648, 647, 743, 744), (170, 307, 357), (170, 255, 307), (170, 211, 255), (564, 653, 748, 654), (744, 743, 842, 843), (170, 136, 210, 211), (446, 845, 748, 653), (446, 786, 845), (843, 842, 926, 927), (927, 926, 1008, 1009), (136, 3, 212, 210), (51, 3, 52), (209, 170, 253, 254), (304, 252, 209, 254), (353, 303, 252, 304), (409, 352, 303, 353), (476, 555, 352), (476, 352, 409, 475), (557, 476, 475, 556), (642, 557, 556, 643), (733, 642, 643, 734), (834, 733, 734, 835), (555, 474, 352), (473, 408, 352, 474), (408, 554, 552), (551, 472, 408, 552), (408, 473, 554), (917, 834, 835, 918), (998, 999, 917, 918), (580, 498, 472, 581), (472, 551, 581), (1071, 1072, 999, 998), (1129, 1130, 1072, 1071), (667, 579, 498, 580), (1161, 1162, 1130, 1129), (1145, 1144, 1162, 1161), (660, 1043, 1094), (660, 968, 1043), (660, 945, 968), (660, 944, 945), (660, 1027, 944), (660, 1099, 1027), (660, 1146, 1099), (660, 1140, 1146), (660, 1089, 1140), (660, 1017, 1089), (660, 934, 1017), (660, 849, 934), (660, 579, 848, 849), (1094, 1022, 660), (579, 935, 848), (579, 862, 935), (941, 660, 1022, 1023), (1023, 1024, 941), (1024, 1023, 1097, 1098), (579, 760, 862), (579, 667, 760), (1098, 1097, 1144, 1145), (660, 569, 579), (50, 3, 51), (940, 850, 660, 941), (103, 3, 50), (809, 1045, 986), (809, 884, 972, 1045), (632, 822, 909), (909, 992, 632), (884, 796, 971, 972), (911, 632, 992), (622, 810, 897), (897, 823, 622), (711, 809, 810, 622), (809, 986, 896), (809, 896, 810), (822, 632, 622, 823), (0, 284, 237), (0, 330, 284), (193, 0, 237), (1021, 938, 850, 940), (1093, 1019, 938, 1021), (1142, 1091, 1019, 1093), (1119, 1054, 1091, 1142), (1055, 979, 1054, 1119), (980, 889, 979, 1055), (890, 801, 889, 980), (803, 708, 801, 890), (802, 707, 708, 803), (623, 711, 622), (622, 536, 537, 623), (126, 0, 157), (0, 193, 157), (770, 674, 768, 866), (334, 392, 335, 287), (675, 587, 586, 769), (769, 586, 674, 770), (333, 334, 238, 286), (334, 287, 238), (589, 503, 587, 675), (332, 333, 286, 285), (588, 504, 503, 589), (583, 504, 588), (500, 434, 504, 583), (322, 332, 285, 276), (276, 275, 322), (371, 372, 374, 431), (431, 374, 434, 500), (277, 322, 275, 228), (228, 230, 277), (271, 226, 272, 319), (319, 272, 372, 371), (231, 277, 230, 187), (187, 188, 231), (150, 225, 183), (149, 120, 150, 183), (121, 85, 120, 149), (225, 150, 226, 271), (154, 153, 123), (123, 124, 154), (154, 231, 188, 153), (88, 65, 42), (125, 88, 42, 90), (90, 42, 63, 89), (89, 63, 85, 121), (88, 87, 65), (88, 154, 124, 87), (155, 156, 88, 125), (160, 129, 156, 191), (191, 156, 155), (128, 95, 129, 160), (93, 68, 95, 128), (94, 28, 68, 93), (28, 61, 38), (28, 97, 61), (12, 15, 28, 24), (28, 38, 24), (97, 28, 94), (4, 0, 15, 12), (866, 768, 767, 865), (392, 339, 290, 335), (0, 27, 15), (0, 43, 27), (0, 66, 43), (338, 394, 337), (338, 456, 394), (338, 533, 456), (338, 618, 533), (338, 710, 618), (338, 804, 710), (338, 891, 804), (338, 928, 891), (338, 920, 928), (338, 597, 920), (1154, 1115, 338), (338, 1164, 1154), (338, 1158, 1164), (338, 1121, 1158), (338, 1060, 1121), (338, 984, 1060), (338, 894, 984), (1058, 838, 982), (982, 981, 1058), (838, 921, 982), (921, 1003, 982), (981, 894, 893, 983), (981, 982, 894), (893, 894, 338, 806), (1115, 1048, 338), (1116, 982, 1003, 1076), (1151, 1116, 1076, 1105), (1104, 1151, 1105, 1033), (1032, 1104, 1033, 958), (871, 959, 1032, 958), (870, 869, 959, 871), (774, 773, 869, 870), (678, 592, 773, 774), (594, 507, 592, 678), (593, 508, 507, 594), (595, 509, 508, 593), (596, 438, 509, 595), (438, 684, 599), (438, 776, 684), (438, 596, 680), (680, 776, 438), (510, 438, 599), (511, 439, 438, 510), (597, 439, 511, 598), (1048, 975, 338), (597, 512, 439), (597, 600, 512), (597, 527, 600), (597, 613, 527), (597, 703, 613), (597, 338, 703), (338, 798, 703), (338, 800, 798), (975, 887, 338), (887, 800, 338), (764, 597, 681, 777), (681, 597, 598), (337, 289, 338), (672, 764, 777, 765), (673, 672, 765, 766), (289, 240, 338), (339, 338, 240, 290), (865, 767, 673, 766), (339, 395, 338), (395, 459, 338), (536, 338, 459, 537), (0, 126, 91), (0, 91, 66), (807, 707, 802), (806, 338, 707, 807), (3, 218, 265), (3, 177, 218), (3, 141, 177), (3, 112, 141), (3, 78, 112), (3, 56, 78), (3, 35, 56), (3, 21, 35), (55, 54, 76), (76, 109, 55), (115, 55, 109), (173, 55, 115), (55, 21, 34, 54), (21, 20, 34), (21, 3, 9, 20), (310, 3, 265), (140, 55, 173, 176), (215, 140, 176, 216), (262, 215, 216, 263), (263, 314, 262), (364, 262, 314, 365), (426, 364, 365, 427), (576, 495, 496), (495, 426, 427, 496), (663, 664, 495, 576), (755, 756, 664, 663), (855, 856, 756, 755), (947, 948, 856, 855), (969, 880, 948, 947), (881, 880, 969), (789, 788, 880, 881), (258, 3, 310), (212, 3, 258), (445, 520, 446), (446, 383, 445), (446, 384, 383), (446, 385, 384), (446, 447, 385), (446, 521, 447), (793, 381, 696), (782, 381, 793), (521, 697, 696, 381), (521, 791, 697), (380, 381, 325), (325, 381, 278), (278, 381, 443), (443, 381, 517, 518), (381, 605, 517), (442, 381, 380), (381, 689, 605), (381, 782, 689), (695, 787, 521), (521, 446, 694, 695), (787, 791, 521), (520, 607, 446), (602, 381, 442, 515), (686, 602, 515, 601), (780, 686, 601, 685), (873, 780, 685, 779), (961, 873, 779, 872), (1035, 961, 872, 960), (1034, 1106, 1035, 960), (1041, 1111, 1106, 1034), (1109, 1080, 1111, 1041), (1110, 1081, 1080, 1109), (607, 693, 446), (693, 786, 446), (694, 446, 788, 789), (1081, 1110, 1083, 1008), (1008, 1083, 1084, 1009), (1026, 1053, 978, 1049), (1025, 1092, 1053, 1026), (943, 1020, 1092, 1025), (942, 939, 1020, 943), (853, 851, 939, 942), (852, 752, 851, 853), (753, 661, 752, 852), (662, 572, 661, 753), (574, 490, 572, 662), (573, 491, 490, 574), (603, 491, 573), (604, 309, 491, 603), (952, 861, 953), (860, 758, 861, 952), (420, 311, 359, 419), (759, 665, 758, 860), (429, 420, 366, 369), (420, 419, 366), (666, 577, 665, 759), (578, 497, 577, 666), (428, 429, 369, 368), (494, 492, 493, 575), (575, 493, 497, 578), (367, 428, 368, 316), (316, 315, 367), (363, 313, 362, 425), (425, 362, 492, 494), (266, 317, 267), (317, 367, 315, 267), (213, 214, 261, 217), (313, 264, 217, 261), (313, 363, 264), (220, 268, 219), (268, 317, 266, 219), (139, 111, 174, 175), (175, 174, 214, 213), (221, 268, 220, 178), (178, 179, 221), (81, 58, 57, 80), (116, 58, 81), (143, 114, 58, 116), (114, 79, 58), (114, 113, 79), (80, 57, 77, 110), (110, 77, 111, 139), (114, 142, 113), (114, 221, 179, 142), (144, 171, 114, 143), (172, 137, 171, 144), (138, 105, 137, 172), (106, 74, 105, 138), (107, 32, 74, 106), (32, 75, 53), (32, 108, 75), (19, 18, 32, 33), (32, 53, 33), (108, 32, 107), (8, 2, 18, 19), (953, 861, 859, 951), (859, 757, 950, 951), (311, 312, 259, 260), (260, 359, 311), (2, 31, 18), (2, 49, 31), (2, 72, 49), (2, 100, 72), (309, 358, 308), (309, 417, 358), (309, 484, 417), (309, 563, 484), (309, 652, 563), (309, 747, 652), (309, 929, 747), (309, 1010, 929), (309, 730, 1010), (1112, 1042, 1044, 1113), (1095, 1112, 1113, 1143), (1096, 1095, 1143, 1132), (1133, 1096, 1132, 1075), (1131, 1133, 1075, 1074), (1002, 1073, 1131, 1074), (1001, 1000, 1073, 1002), (919, 836, 1000, 1001), (837, 735, 836, 919), (737, 644, 735, 837), (736, 645, 644, 737), (731, 641, 645, 736), (732, 639, 641, 731), (639, 882, 790), (790, 832, 639), (882, 639, 879), (639, 732, 833), (833, 879, 639), (728, 639, 832), (729, 553, 639, 728), (730, 553, 729, 831), (1042, 784, 970, 1044), (730, 640, 553), (730, 638, 640), (730, 668, 638), (730, 863, 668), (730, 954, 863), (730, 309, 954), (309, 936, 954), (309, 937, 936), (309, 1018, 937), (309, 1090, 1018), (309, 1141, 1090), (309, 1147, 1141), (309, 1100, 1147), (309, 1028, 1100), (690, 783, 784), (784, 691, 690), (783, 792, 784), (792, 970, 784), (691, 754, 687, 688), (691, 784, 754), (687, 754, 309, 604), (309, 946, 1028), (754, 854, 309), (309, 854, 946), (857, 730, 831, 916), (308, 257, 309), (858, 857, 916, 949), (257, 256, 309), (757, 858, 949, 950), (312, 309, 256, 259), (312, 418, 309), (418, 486, 309), (2, 133, 100), (567, 309, 486, 568), (2, 166, 133), (1049, 978, 888, 977), (656, 657, 750), (750, 846, 656), (656, 567, 568, 657), (2, 251, 206), (166, 2, 206), (1063, 989, 656), (656, 1015, 1063), (656, 933, 1015), (846, 932, 933, 656), (251, 2, 301), (1014, 933, 932, 1013), (2, 351, 301), (1087, 1014, 1013, 1086), (2, 471, 407), (351, 2, 407), (1127, 1087, 1086, 1139), (1139, 1128, 1127), (2, 550, 471), (989, 900, 656), (997, 996, 1070), (996, 1127, 1128, 1070), (2, 727, 637), (550, 2, 637), (899, 718, 656, 900), (718, 903, 815), (814, 627, 718, 815), (718, 899, 903), (2, 995, 914), (2, 1065, 995), (2, 914, 915, 829), (727, 2, 829), (914, 996, 997, 915), (627, 814, 716), (628, 543, 627, 716), (2, 912, 993), (1065, 2, 993), (543, 628, 541, 464), (541, 540, 464), (2, 725, 827), (912, 2, 827), (464, 540, 400, 399), (400, 346, 399), (2, 549, 635), (725, 2, 635), (399, 346, 295, 345), (295, 246, 345), (2, 469, 549), (2, 71, 99), (2, 48, 71), (2, 30, 48), (2, 17, 30), (2, 6, 17), (1, 7, 6, 2), (132, 2, 99), (1, 16, 7), (1, 29, 16), (1, 47, 29), (1, 70, 47), (1, 98, 70), (1, 131, 98), (2, 248, 298), (2, 204, 248), (2, 165, 204), (2, 132, 164, 165), (349, 2, 298), (132, 205, 164), (132, 249, 205), (132, 299, 249), (132, 344, 299), (132, 294, 344), (405, 2, 349), (132, 245, 294), (469, 2, 405), (247, 246, 245, 132), (247, 345, 246), (1, 162, 131), (247, 401, 348, 345), (888, 615, 976, 977), (544, 403, 465), (403, 348, 401, 465), (1, 198, 162), (629, 466, 545), (466, 403, 544, 545), (1, 241, 198), (1, 291, 241), (546, 630, 719), (719, 817, 546), (546, 466, 629, 630), (1, 397, 340), (291, 1, 340), (1, 461, 397), (819, 546, 905), (611, 624, 538, 524), (720, 546, 819), (701, 714, 624, 611), (546, 817, 905), (461, 1, 524, 538), (1, 450, 524), (1, 389, 450), (811, 898, 812), (811, 988, 898), (714, 701, 811, 812), (631, 721, 818), (818, 906, 631), (631, 546, 720, 721), (1, 329, 331), (389, 1, 331), (1, 283, 329), (895, 1123, 1062), (1046, 973, 895, 1062), (631, 908, 820), (631, 991, 908), (988, 811, 973, 1046), (631, 906, 991), (712, 907, 985), (712, 821, 907), (808, 712, 985, 895), (987, 1123, 895), (985, 987, 895), (712, 631, 820, 821), (45, 1, 46), (1, 69, 46), (1, 96, 69), (1, 130, 96), (709, 805, 878, 785), (699, 698, 794, 795), (692, 532, 709, 785), (609, 608, 698, 699), (387, 386, 448, 449), (328, 327, 386, 387), (282, 281, 327, 328), (235, 161, 281, 282), (161, 326, 281), (161, 382, 326), (161, 444, 382), (161, 519, 444), (449, 448, 522, 523), (532, 606, 519, 161), (161, 455, 532), (523, 522, 608, 609), (532, 692, 606), (892, 930, 878, 805), (795, 794, 877, 883), (161, 393, 455), (161, 336, 393), (161, 288, 336), (161, 239, 288), (161, 197, 239), (844, 746, 749), (930, 892, 844, 749), (966, 781, 876, 967), (883, 877, 781, 966), (479, 745, 746, 844), (967, 876, 965, 1040), (161, 130, 196, 197), (130, 1, 195, 196), (44, 1, 45), (189, 161, 235, 233), (232, 190, 189, 233), (279, 234, 190, 232), (323, 280, 234, 279), (376, 437, 280), (376, 280, 323, 375), (436, 376, 375, 435), (505, 436, 435, 506), (590, 505, 506, 591), (437, 378, 280), (377, 324, 280, 378), (771, 676, 677, 772), (676, 590, 591, 677), (867, 868, 771, 772), (324, 377, 440), (441, 379, 324, 440), (1030, 1031, 957, 956), (956, 957, 868, 867), (379, 441, 513), (514, 390, 379, 513), (1102, 1149, 1103, 1101), (1101, 1103, 1031, 1030), (390, 514, 453), (452, 391, 390, 453), (1118, 1156, 1150, 1148), (1148, 1150, 1149, 1102), (391, 452, 528), (529, 454, 391, 528), (615, 1061, 1059), (615, 1122, 1061), (615, 1159, 1122), (615, 1163, 1159), (615, 1153, 1163), (615, 1114, 1153), (615, 1047, 1114), (615, 974, 1047), (615, 886, 974), (615, 799, 886), (615, 706, 799), (615, 454, 705, 706), (1059, 1051, 615), (454, 704, 705), (615, 1051, 1050, 976), (1050, 1052, 976), (1052, 1050, 1155, 1117), (454, 614, 704), (454, 529, 614), (1117, 1155, 1156, 1118), (615, 530, 454), (67, 1, 44), (615, 616, 530), (92, 1, 67), (159, 1, 127), (1, 92, 127), (617, 531, 530, 616), (1, 192, 236), (283, 1, 236), (712, 808, 713), (621, 620, 712, 713), (1, 194, 158), (192, 1, 158), (620, 535, 534), (620, 621, 535), (458, 619, 620, 534), (194, 1, 159), (619, 457, 531, 617), (619, 458, 457), (1, 122, 152), (1, 86, 122), (1, 64, 86), (1, 41, 64), (1, 26, 41), (1, 14, 26), (40, 39, 62), (62, 84, 40), (119, 40, 84), (40, 14, 25, 39), (14, 13, 25), (148, 40, 119), (14, 1, 5, 13), (186, 1, 152), (151, 184, 224), (151, 40, 148, 184), (185, 151, 224, 227), (273, 185, 227, 274), (373, 320, 321), (320, 273, 274, 321), (432, 320, 373, 433), (501, 432, 433, 502), (584, 585, 501, 502), (670, 671, 585, 584), (762, 763, 671, 670), (683, 763, 762), (682, 778, 763, 683), (229, 1, 186), (195, 1, 229), (478, 562, 479), (479, 411, 478), (479, 412, 411), (479, 413, 412), (479, 480, 413), (479, 558, 480), (839, 646, 740), (922, 646, 839), (558, 741, 740, 646), (558, 679, 741), (925, 646, 1007), (1007, 646, 1082), (1082, 646, 1136), (1136, 646, 1057, 1157), (646, 1077, 1057), (840, 646, 925), (646, 1004, 1077), (646, 922, 1004), (739, 775, 558), (558, 479, 738, 739), (775, 679, 558), (562, 651, 479), (742, 646, 840, 841), (923, 742, 841, 924), (1005, 923, 924, 1006), (1078, 1005, 1006, 1079), (1134, 1078, 1079, 1135), (1107, 1134, 1135, 1152), (1108, 1036, 1107, 1152), (1037, 962, 1036, 1108), (964, 874, 962, 1037), (963, 875, 874, 964), (651, 650, 479), (650, 745, 479), (738, 479, 778, 682), (1040, 965, 875, 1039), (1038, 1039, 875, 963), (309, 571, 424, 491), (491, 424, 423, 490), (490, 423, 489, 572), (572, 489, 570, 661), (661, 570, 660, 752), (752, 660, 850, 851), (851, 850, 938, 939), (939, 938, 1019, 1020), (1020, 1019, 1091, 1092), (1092, 1091, 1054, 1053), (1053, 1054, 979, 978), (978, 979, 889, 888), (888, 889, 801, 615), (615, 801, 708, 616), (616, 708, 707, 617), (617, 707, 338, 619), (619, 338, 536, 620), (620, 536, 622, 712), (712, 622, 632, 631), (631, 632, 547, 546), (546, 547, 467, 466), (466, 467, 404, 403), (403, 404, 297, 348), (348, 297, 243, 345), (345, 243, 343, 399), (399, 343, 462, 464), (464, 462, 542, 543), (543, 542, 626, 627), (718, 717, 751, 656), (627, 626, 717, 718), (571, 309, 567, 658), (656, 751, 658, 567), (458, 534, 395, 339), (339, 457, 458), (392, 454, 530, 531), (457, 339, 392), (457, 392, 531), (391, 454, 392, 334), (390, 391, 334, 333), (379, 390, 333, 332), (324, 379, 332, 322), (280, 324, 322, 277), (234, 280, 277, 231), (190, 234, 231, 154), (189, 190, 154, 88), (161, 189, 88, 156), (130, 161, 156, 129), (96, 130, 129, 95), (69, 96, 95, 68), (46, 69, 68, 28), (45, 46, 28, 15), (44, 45, 15, 27), (92, 67, 43, 66), (67, 44, 27, 43), (66, 127, 92), (91, 158, 194, 159), (127, 66, 91), (126, 157, 192, 158), (127, 91, 159), (157, 236, 192), (158, 91, 126), (193, 237, 283), (193, 283, 236), (237, 329, 283), (236, 157, 193), (331, 329, 237, 284), (330, 389, 331, 284), (388, 450, 389, 330), (524, 450, 388, 451), (611, 524, 451, 610), (701, 611, 610, 700), (796, 884, 811, 701), (884, 973, 811), (701, 700, 796), (895, 973, 884, 809), (711, 623, 713, 808), (808, 895, 711), (895, 809, 711), (459, 395, 534, 535), (537, 459, 621), (537, 621, 713), (459, 535, 621), (713, 623, 537), (347, 402, 401, 247), (402, 465, 401), (247, 296, 347), (402, 468, 544, 465), (468, 548, 545, 544), (633, 634, 630, 629), (629, 545, 633), (545, 548, 633), (724, 719, 630, 634), (910, 824, 905), (910, 905, 817), (824, 722, 819, 905), (817, 724, 826, 910), (722, 721, 720, 819), (817, 719, 724), (722, 723, 721), (825, 818, 721, 723), (911, 991, 906, 825), (992, 908, 991), (992, 991, 911), (906, 818, 825), (992, 909, 908), (909, 822, 820, 908), (897, 907, 821, 823), (822, 823, 821, 820), (810, 985, 907, 897), (896, 987, 985, 810), (986, 1045, 1123), (986, 1123, 987), (1045, 1062, 1123), (987, 896, 986), (972, 971, 988, 1046), (1046, 1062, 1045, 972), (885, 898, 988, 971), (797, 812, 898, 885), (612, 538, 624, 702), (526, 461, 538), (526, 538, 612), (714, 797, 702, 624), (525, 397, 461, 526), (714, 812, 797), (525, 460, 397), (396, 340, 397, 460), (396, 341, 291, 340), (341, 242, 241, 291), (199, 162, 198, 242), (200, 131, 162, 199), (198, 241, 242), (200, 180, 131), (145, 117, 131), (145, 131, 180), (117, 98, 131), (82, 70, 98, 117), (59, 47, 70, 82), (36, 29, 47, 59), (22, 16, 29, 36), (11, 7, 16, 22), (10, 6, 7, 11), (23, 17, 6, 10), (60, 48, 30, 37), (37, 30, 17, 23), (83, 71, 48, 60), (118, 99, 71, 83), (203, 296, 247, 132), (132, 163, 203), (163, 132, 99, 118), (1029, 1067, 1065), (1029, 1065, 993), (1067, 995, 1065), (993, 955, 1029), (1067, 1066, 914, 995), (1068, 1069, 996, 914), (1069, 1127, 996), (914, 1066, 1068), (1069, 1137, 1087, 1127), (1137, 1085, 1014, 1087), (1085, 1016, 933, 1014), (1016, 1088, 1015, 933), (1088, 1064, 1063, 1015), (1064, 990, 989, 1063), (990, 902, 900, 989), (901, 904, 899, 900), (900, 902, 901), (904, 903, 899), (904, 816, 815, 903), (815, 816, 813, 814), (814, 813, 715, 716), (625, 539, 628, 716), (539, 541, 628), (716, 715, 625), (463, 398, 540, 541), (398, 400, 540), (541, 539, 463), (342, 292, 346, 400), (292, 295, 346), (400, 398, 342), (295, 292, 202, 246), (246, 202, 201, 245), (201, 244, 294, 245), (244, 293, 344, 294), (293, 270, 299, 344), (270, 223, 249, 299), (223, 182, 205, 249), (182, 146, 164, 205), (146, 147, 165, 164), (147, 181, 204, 165), (181, 222, 248, 204), (222, 269, 298, 248), (269, 318, 349, 298), (318, 370, 405, 349), (499, 582, 549, 469), (469, 405, 430, 499), (582, 635, 549), (405, 370, 430), (955, 993, 912, 864), (864, 912, 827, 761), (669, 761, 725, 635), (761, 827, 725), (635, 582, 669), (18, 51, 52, 32), (32, 52, 73, 74), (74, 73, 104, 105), (105, 104, 136, 137), (137, 136, 170, 171), (171, 170, 209, 114), (114, 209, 252, 221), (221, 252, 303, 268), (268, 303, 352, 317), (367, 408, 472, 428), (317, 352, 408, 367), (428, 472, 498, 429), (429, 498, 579, 420), (569, 487, 420), (569, 420, 579), (311, 420, 487, 488), (422, 360, 311), (422, 311, 488), (421, 485, 312), (312, 311, 360, 361), (421, 312, 361), (485, 418, 312), (565, 566, 418), (565, 418, 485), (566, 486, 418), (655, 659, 568, 486), (659, 657, 568), (657, 659, 847, 750), (486, 566, 655), (1011, 1012, 932, 846), (1012, 1086, 1013, 932), (846, 750, 931), (846, 931, 1011), (750, 847, 931), (1138, 1139, 1086, 1012), (1138, 1160, 1139), (1125, 1126, 1128, 1139), (1126, 1070, 1128), (1139, 1160, 1125), (1124, 994, 997, 1070), (1070, 1126, 1124), (994, 915, 997), (915, 994, 913, 829), (727, 830, 828, 637), (727, 913, 830), (727, 829, 913), (636, 470, 471, 550), (550, 637, 726), (550, 726, 636), (470, 407, 471), (637, 828, 726), (301, 351, 406, 350), (251, 301, 350, 302), (470, 406, 351, 407), (206, 251, 302, 300), (250, 207, 166, 206), (207, 133, 166), (206, 300, 250), (208, 167, 133), (208, 133, 207), (168, 134, 100), (167, 100, 133), (168, 100, 167), (134, 72, 100), (135, 101, 72), (72, 134, 169, 135), (49, 72, 101, 102), (51, 18, 31, 50), (103, 50, 49), (103, 49, 102), (805, 709, 710, 804), (50, 31, 49), (892, 805, 804, 891), (844, 892, 891, 928), (479, 844, 928), (479, 928, 920), (920, 778, 479), (763, 778, 597, 764), (778, 920, 597), (764, 671, 763), (585, 671, 764, 672), (501, 585, 672, 673), (767, 768, 501), (674, 501, 768), (767, 501, 673), (674, 586, 501), (587, 503, 432), (586, 432, 501), (587, 432, 586), (434, 374, 320), (320, 432, 503, 504), (434, 320, 504), (372, 272, 273), (374, 273, 320), (372, 273, 374), (272, 185, 273), (226, 150, 185, 272), (150, 151, 185), (40, 151, 150, 120), (85, 63, 40), (85, 40, 120), (14, 40, 63, 42), (42, 26, 14), (41, 26, 42, 65), (64, 41, 65, 87), (124, 123, 64, 87), (123, 86, 64), (188, 187, 122), (122, 86, 123, 153), (188, 122, 153), (230, 228, 152), (187, 152, 122), (230, 152, 187), (275, 276, 186), (228, 186, 152), (275, 186, 228), (276, 229, 186), (286, 238, 195, 285), (229, 276, 285, 195), (238, 196, 195), (335, 290, 196), (335, 196, 287), (240, 197, 196), (240, 196, 290), (196, 238, 287), (239, 197, 240, 289), (288, 239, 289, 337), (336, 288, 337, 394), (393, 336, 394, 456), (455, 393, 456, 533), (618, 710, 709, 532), (532, 455, 533, 618), (1060, 1122, 1159, 1121), (984, 1061, 1122, 1060), (894, 1059, 1061, 984), (982, 1051, 1059, 894), (1116, 1050, 1051, 982), (1151, 1155, 1050, 1116), (1104, 1150, 1156, 1155), (1155, 1151, 1104), (1032, 1103, 1149, 1150), (1150, 1104, 1032), (959, 957, 1031, 1103), (1103, 1032, 959), (869, 771, 868, 957), (957, 959, 869), (773, 676, 771, 869), (590, 676, 773, 592), (592, 505, 590), (507, 436, 505, 592), (508, 376, 436, 507), (509, 437, 376, 508), (438, 378, 437, 509), (377, 378, 438, 439), (439, 440, 377), (512, 513, 441, 440), (440, 439, 512), (600, 453, 514, 513), (513, 512, 600), (527, 528, 452, 453), (453, 600, 527), (613, 614, 529, 528), (528, 527, 613), (703, 704, 614, 613), (798, 705, 704, 703), (800, 706, 705, 798), (887, 799, 706, 800), (975, 886, 799, 887), (1048, 974, 886, 975), (1115, 1047, 974, 1048), (1154, 1114, 1047, 1115), (1164, 1153, 1114, 1154), (1158, 1163, 1153, 1164), (1163, 1158, 1121, 1159), (35, 21, 57, 58), (21, 55, 77, 57), (111, 77, 55), (111, 55, 140), (140, 174, 111), (215, 261, 214, 174), (174, 140, 215), (262, 362, 313, 261), (261, 215, 262), (364, 493, 492, 362), (497, 493, 364, 426), (362, 262, 364), (426, 577, 497), (495, 859, 861, 758), (665, 577, 495), (665, 495, 758), (577, 426, 495), (757, 859, 495), (757, 495, 664), (664, 858, 757), (664, 756, 857, 858), (856, 948, 1010, 730), (756, 856, 730, 857), (948, 880, 929, 1010), (880, 788, 747, 929), (446, 653, 747), (446, 747, 788), (653, 652, 747), (653, 564, 563, 652), (564, 416, 484, 563), (416, 357, 417, 484), (357, 307, 358, 417), (307, 255, 308, 358), (255, 211, 257, 308), (211, 210, 256, 257), (212, 260, 259, 210), (212, 258, 260), (310, 366, 419, 359), (259, 256, 210), (258, 310, 359, 260), (265, 316, 368, 369), (366, 310, 265), (366, 265, 369), (315, 316, 265, 218), (218, 267, 315), (266, 267, 218, 177), (177, 219, 266), (141, 178, 220, 219), (219, 177, 141), (112, 142, 179, 178), (178, 141, 112), (112, 78, 113, 142), (58, 79, 56, 35), (78, 56, 79, 113), (639, 474, 555, 641), (645, 476, 557, 644), (641, 555, 476, 645), (644, 557, 642, 735), (834, 917, 836), (735, 642, 733, 836), (834, 836, 733), (999, 1072, 1000), (917, 1000, 836), (999, 1000, 917), (1130, 1162, 1073), (1072, 1073, 1000), (1130, 1073, 1072), (1162, 1131, 1073), (1144, 1097, 1131), (1144, 1131, 1162), (1097, 1133, 1131), (1133, 1097, 1023, 1096), (1096, 1023, 1022, 1095), (1095, 1022, 1094, 1112), (1112, 1094, 1043, 1042), (1042, 1043, 968, 784), (784, 968, 945, 754), (754, 945, 944, 854), (854, 944, 1027, 946), (946, 1027, 1099, 1028), (1028, 1099, 1146, 1100), (1100, 1146, 1140, 1147), (1147, 1140, 1089, 1141), (1141, 1089, 1017, 1090), (1090, 1017, 934, 1018), (1018, 934, 849, 937), (937, 849, 848, 936), (936, 848, 935, 954), (954, 935, 862, 863), (863, 862, 760, 668), (667, 580, 668), (667, 668, 760), (638, 668, 580, 581), (551, 552, 638), (551, 638, 581), (552, 640, 638), (553, 554, 473, 474), (640, 552, 554, 553), (474, 639, 553), (448, 386, 447, 521), (522, 448, 521, 381), (794, 698, 602), (794, 602, 877), (608, 522, 602), (608, 602, 698), (602, 781, 877), (522, 381, 602), (686, 875, 965, 876), (781, 602, 686), (781, 686, 876), (874, 875, 686, 780), (962, 874, 780, 873), (1036, 962, 873, 961), (1107, 1036, 961, 1035), (1134, 1107, 1035, 1106), (1078, 1134, 1106, 1111), (1005, 1078, 1111, 1080), (923, 1005, 1080, 1081), (1008, 926, 923), (926, 742, 923), (1008, 923, 1081), (842, 743, 742), (842, 742, 926), (647, 559, 742), (647, 742, 743), (559, 646, 742), (558, 646, 559, 481), (480, 558, 481, 414), (413, 480, 414, 355), (412, 413, 355, 305), (411, 412, 305, 354), (478, 411, 354, 410), (562, 478, 477, 483), (478, 410, 477), (483, 651, 562), (650, 651, 483, 561), (654, 749, 746, 649), (748, 845, 749), (748, 749, 654), (745, 561, 649, 746), (745, 650, 561), (786, 692, 785), (785, 878, 786), (930, 845, 786, 878), (930, 749, 845), (693, 606, 692, 786), (519, 606, 693, 607), (444, 519, 607, 520), (382, 444, 520, 445), (326, 382, 445, 383), (281, 326, 383, 384), (385, 447, 386, 327), (327, 281, 384, 385), (34, 20, 19, 33), (20, 9, 8, 19), (12, 13, 5, 4), (24, 25, 13, 12), (518, 517, 516), (516, 517, 691, 688), (517, 605, 690, 691), (605, 689, 783, 690), (782, 793, 783, 689), (793, 696, 783), (792, 783, 696, 697), (1113, 1044, 791, 1143), (1132, 1143, 791, 1075), (791, 1002, 1074, 1075), (791, 919, 1001, 1002), (791, 737, 837, 919), (791, 731, 736, 737), (791, 833, 732), (732, 731, 791), (970, 792, 791, 1044), (792, 697, 791), (791, 787, 833), (695, 790, 882, 879), (787, 695, 879, 833), (952, 881, 969, 947), (953, 789, 881, 952), (855, 860, 952, 947), (951, 950, 789, 953), (755, 759, 860, 855), (663, 666, 759, 755), (789, 950, 949, 916), (576, 578, 666, 663), (496, 575, 578, 576), (789, 916, 831, 729), (427, 494, 575, 496), (365, 425, 494, 427), (728, 832, 789), (728, 789, 729), (314, 363, 425, 365), (263, 264, 363, 314), (832, 790, 694, 789), (790, 695, 694), (115, 116, 81, 80), (115, 144, 143, 116), (110, 139, 115, 80), (115, 172, 144), (115, 106, 138, 172), (175, 213, 173, 115), (139, 175, 115), (213, 217, 176, 173), (115, 108, 107, 106), (217, 264, 216, 176), (264, 263, 216), (109, 75, 108, 115), (109, 76, 75), (54, 53, 75, 76), (34, 33, 53, 54), (1057, 981, 1056, 1120), (981, 983, 1056), (1157, 1057, 1120), (39, 38, 61, 62), (25, 24, 38, 39), (89, 121, 119, 90), (125, 90, 119, 155), (119, 160, 191, 155), (119, 93, 128, 160), (119, 94, 93), (119, 97, 94), (149, 183, 119, 121), (183, 184, 148, 119), (84, 61, 97, 119), (84, 62, 61), (502, 770, 866, 865), (766, 765, 502, 865), (502, 675, 769, 770), (777, 681, 502, 765), (502, 588, 589), (589, 675, 502), (598, 511, 502, 681), (502, 500, 583, 588), (584, 502, 511, 510), (433, 431, 500, 502), (510, 670, 584), (373, 371, 431, 433), (762, 670, 510, 683), (274, 319, 371, 321), (373, 321, 371), (227, 271, 319, 274), (510, 599, 682, 683), (224, 225, 271, 227), (183, 225, 224, 184), (738, 682, 599, 684), (684, 739, 738), (776, 680, 739, 684), (680, 775, 739), (1105, 679, 1033), (1105, 1076, 679), (958, 1033, 679, 871), (679, 774, 870, 871), (679, 594, 678, 774), (679, 595, 593, 594), (679, 680, 596, 595), (1003, 921, 679, 1076), (921, 741, 679), (679, 775, 680), (838, 1004, 922, 839), (740, 741, 838, 839), (741, 921, 838), (1058, 981, 1057, 1077), (1004, 838, 1058, 1077), (278, 1030, 956, 867), (772, 677, 278, 867), (278, 1102, 1101, 1030), (591, 506, 278, 677), (278, 1118, 1148, 1102), (435, 375, 278, 506), (278, 1052, 1117, 1118), (323, 279, 278, 375), (278, 977, 976, 1052), (232, 233, 278, 279), (278, 1026, 1049, 977), (235, 282, 325, 278), (233, 235, 278), (282, 328, 380, 325), (278, 943, 1025, 1026), (387, 442, 380, 328), (449, 515, 442, 387), (278, 853, 942, 943), (523, 601, 515, 449), (609, 685, 601, 523), (278, 753, 852, 853), (699, 779, 685, 609), (795, 872, 779, 699), (278, 574, 662, 753), (883, 960, 872, 795), (966, 1034, 960, 883), (278, 603, 573, 574), (967, 1041, 1034, 966), (1040, 1109, 1041, 967), (516, 604, 603, 278), (1039, 1110, 1109, 1040), (443, 518, 516, 278), (516, 688, 687, 604), (1039, 1083, 1110), (998, 918, 1082, 1071), (835, 734, 1082, 918), (1082, 1161, 1129, 1071), (643, 556, 1082, 734), (1082, 1098, 1145, 1161), (475, 409, 1082, 556), (1082, 941, 1024, 1098), (353, 1007, 1082, 409), (304, 925, 1007, 353), (1082, 1021, 940, 941), (254, 840, 925, 304), (253, 841, 840, 254), (1082, 1142, 1093, 1021), (306, 924, 841, 253), (356, 1006, 924, 306), (1082, 1055, 1119, 1142), (415, 1079, 1006, 356), (482, 1135, 1079, 415), (1082, 890, 980, 1055), (560, 1152, 1135, 482), (648, 1108, 1152, 560), (1082, 802, 803, 890), (744, 1037, 1108, 648), (843, 964, 1037, 744), (1082, 806, 807, 802), (927, 1009, 964, 843), (1082, 1120, 1056, 806), (1056, 983, 893, 806), (1136, 1157, 1120, 1082), (1009, 1084, 963, 964), (1084, 1038, 963)])
me_cube_001.use_remesh_preserve_volume = False
me_cube_001.use_remesh_preserve_attributes = False
me_cube_001.use_mirror_vertex_groups = False
me_cube_001.update()

# ---- objects
ob_cube = bpy.data.objects.new('Cube', me_cube_001)

# ---- transforms, parenting, visibility, modifiers, constraints
ob_cube.location = (0.0, 0.0, 2.5)
ob_cube.scale = (0.075, 0.04, 0.0025)
ob_cube.lineart.crease_threshold = 0.0

# ---- collection membership
col_collection_1.objects.link(ob_cube)

# ---- scene / render settings (as saved in the file)
scene.frame_start = 1; scene.frame_end = 250; scene.frame_set(59)
scene.render.engine = 'BLENDER_EEVEE_NEXT'
scene.render.image_settings.compression = 90
scene.render.resolution_percentage = 50
scene.render.dither_intensity = 0.0
scene.cycles.use_denoising = False
scene.cycles.samples = 10
scene.cycles.sampling_pattern = 'TABULATED_SOBOL'
scene.cycles.light_sampling_threshold = 0.0
scene.cycles.use_adaptive_sampling = False
scene.cycles.use_light_tree = False
scene.cycles.blur_glossy = 0.0
scene.cycles.volume_bounces = 1
scene.cycles.pixel_filter_type = 'GAUSSIAN'
scene.cycles.sample_clamp_indirect = 0.0
scene.view_settings.view_transform = 'Standard'
scene.unit_settings.scale_length = 0.001
bpy.context.view_layer.update()

# ---- added for rendering (the .blend has no active camera and no usable light): camera, sun
cam_auto = bpy.data.cameras.new('AutoCamera')
cam_auto.lens = 50.0
cam_auto.sensor_width = 36.0
cam_auto.clip_end = 2768.59
ob_auto_camera = bpy.data.objects.new('AutoCamera', cam_auto)
scene.collection.objects.link(ob_auto_camera)
ob_auto_camera.location = (157.755, -189.306, 132.758)
ob_auto_camera.rotation_euler = (1.09748, -7.21219e-08, 0.694738)
scene.camera = ob_auto_camera
light_auto_sun = bpy.data.lights.new('AutoSun', 'SUN')
light_auto_sun.energy = 3.0
light_auto_sun.angle = 0.0523599
ob_auto_sun = bpy.data.objects.new('AutoSun', light_auto_sun)
scene.collection.objects.link(ob_auto_sun)
ob_auto_sun.rotation_euler = (0.872665, 0.174533, 0.523599)
bpy.context.view_layer.update()
